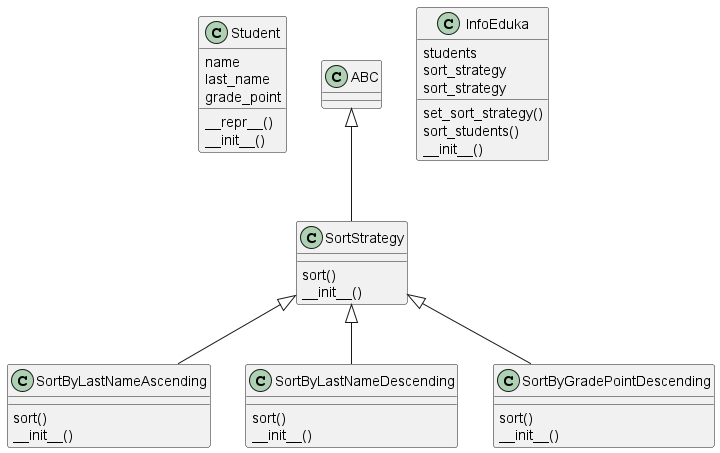

The diagram above was rendered by PlantUML. Its source (embedded in the PNG):
@startuml
class Student {
    __repr__()
        name
    last_name
    grade_point
    __init__()
}
class SortStrategy {
    sort()
        __init__()
}
class SortByLastNameAscending {
    sort()
        __init__()
}
class SortByLastNameDescending {
    sort()
        __init__()
}
class SortByGradePointDescending {
    sort()
        __init__()
}
class InfoEduka {
    set_sort_strategy()
    sort_students()
        students
    sort_strategy
    sort_strategy
    __init__()
}
ABC <|-- SortStrategy
SortStrategy <|-- SortByLastNameAscending
SortStrategy <|-- SortByLastNameDescending
SortStrategy <|-- SortByGradePointDescending
@enduml